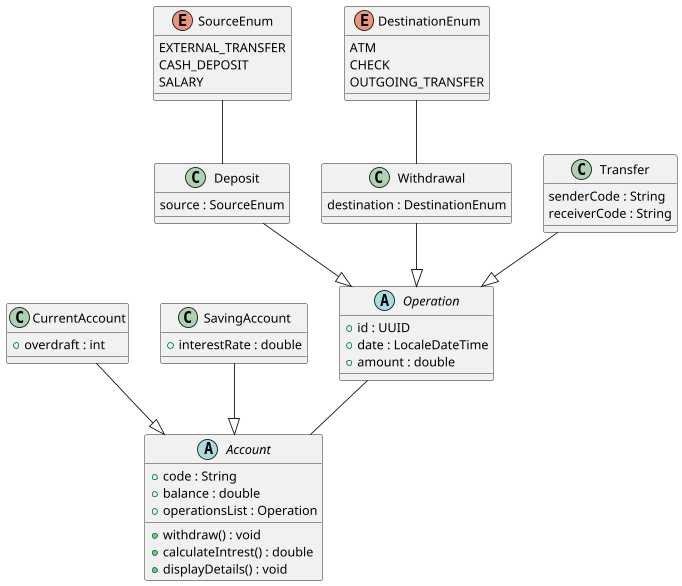

The diagram above was rendered by PlantUML. Its source (embedded in the PNG):
@startuml

abstract class Account{
    + code : String
    + balance : double
    + operationsList : Operation
    + withdraw() : void
    + calculateIntrest() : double
    + displayDetails() : void
}

class CurrentAccount{
    + overdraft : int
}

class SavingAccount{
    + interestRate : double
}

abstract class Operation{
    + id : UUID
    + date : LocaleDateTime
    + amount : double
}

class Deposit{
    source : SourceEnum
}

class Withdrawal{
    destination : DestinationEnum
}

class Transfer{
    senderCode : String
    receiverCode : String
}

enum SourceEnum{
    EXTERNAL_TRANSFER
    CASH_DEPOSIT
    SALARY
}

enum DestinationEnum{
    ATM
    CHECK
    OUTGOING_TRANSFER
}

CurrentAccount --|> Account
SavingAccount --|> Account

Operation -- Account

Deposit --|> Operation
Withdrawal --|> Operation
Transfer --|> Operation

SourceEnum -- Deposit
DestinationEnum -- Withdrawal

@enduml